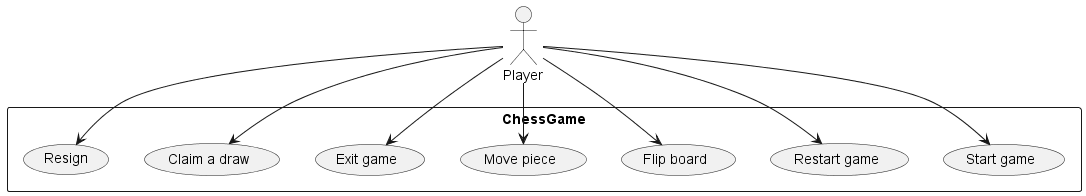

The diagram above was rendered by PlantUML. Its source (embedded in the PNG):
@startuml chess
actor "Player" as player
rectangle ChessGame {
    usecase "Start game" as start
    usecase "Restart game" as restart
    usecase "Flip board" as flip
    usecase "Move piece" as move
    usecase "Exit game" as exit
    usecase "Claim a draw" as draw
    usecase "Resign" as resign

}


player --> start
player --> move
player --> restart
player --> flip
player --> exit
player --> draw
player --> resign


@enduml